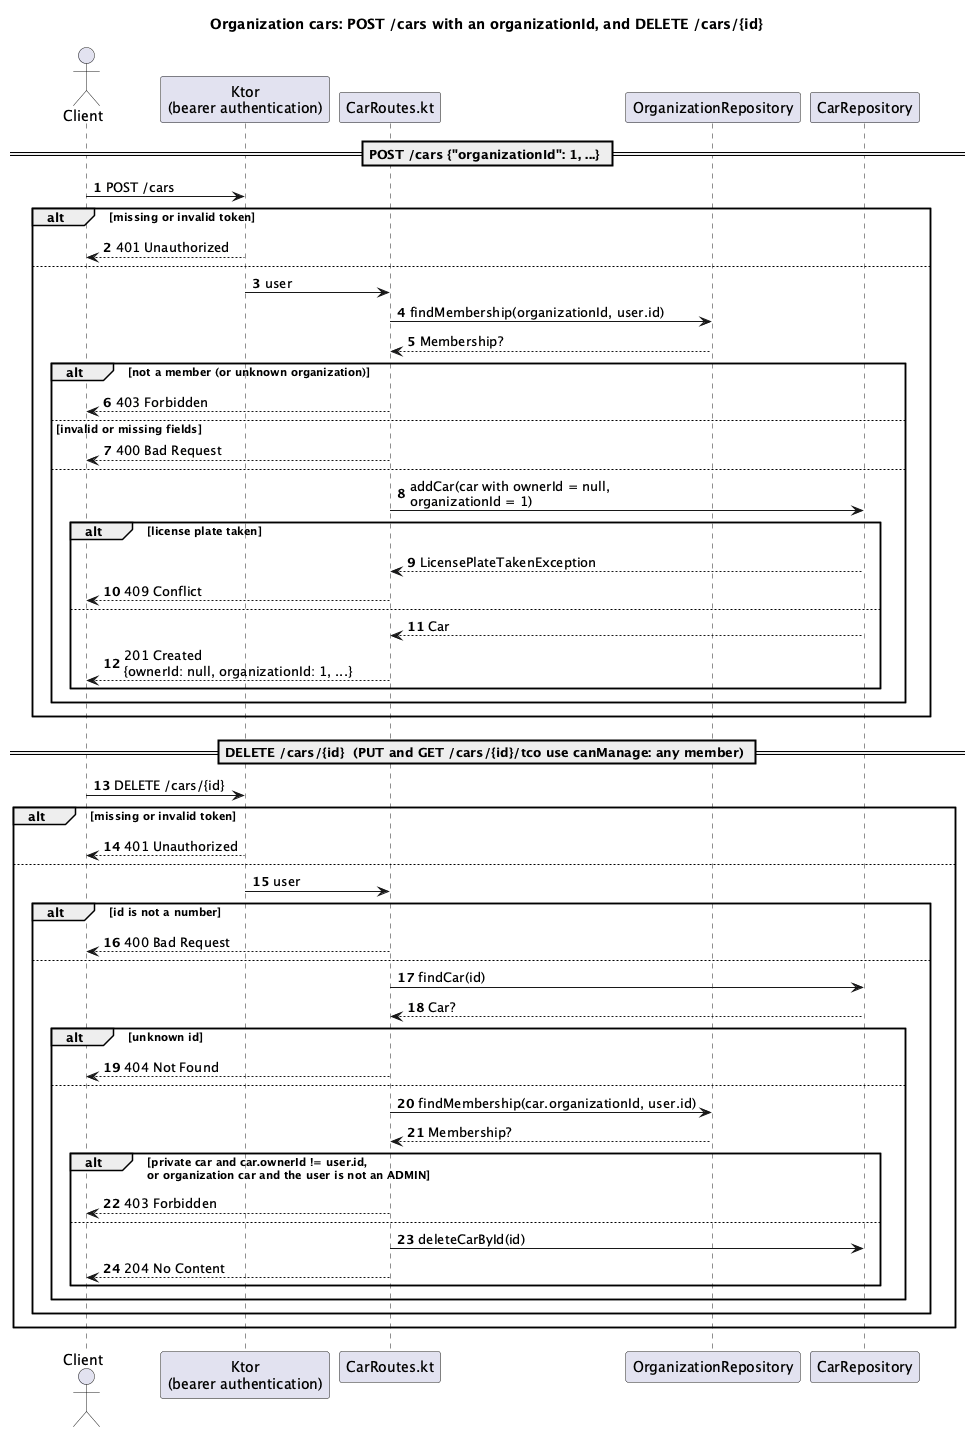

The diagram above was rendered by PlantUML. Its source (embedded in the PNG):
@startuml
title Organization cars: POST /cars with an organizationId, and DELETE /cars/{id}
autonumber

actor Client
participant "Ktor\n(bearer authentication)" as Auth
participant "CarRoutes.kt" as Route
participant "OrganizationRepository" as Orgs
participant "CarRepository" as Repo

== POST /cars {"organizationId": 1, ...} ==
Client -> Auth : POST /cars
alt missing or invalid token
  Auth --> Client : 401 Unauthorized
else
  Auth -> Route : user
  Route -> Orgs : findMembership(organizationId, user.id)
  Orgs --> Route : Membership?
  alt not a member (or unknown organization)
    Route --> Client : 403 Forbidden
  else invalid or missing fields
    Route --> Client : 400 Bad Request
  else
    Route -> Repo : addCar(car with ownerId = null,\norganizationId = 1)
    alt license plate taken
      Repo --> Route : LicensePlateTakenException
      Route --> Client : 409 Conflict
    else
      Repo --> Route : Car
      Route --> Client : 201 Created\n{ownerId: null, organizationId: 1, ...}
    end
  end
end

== DELETE /cars/{id}  (PUT and GET /cars/{id}/tco use canManage: any member) ==
Client -> Auth : DELETE /cars/{id}
alt missing or invalid token
  Auth --> Client : 401 Unauthorized
else
  Auth -> Route : user
  alt id is not a number
    Route --> Client : 400 Bad Request
  else
    Route -> Repo : findCar(id)
    Repo --> Route : Car?
    alt unknown id
      Route --> Client : 404 Not Found
    else
      Route -> Orgs : findMembership(car.organizationId, user.id)
      Orgs --> Route : Membership?
      alt private car and car.ownerId != user.id,\nor organization car and the user is not an ADMIN
        Route --> Client : 403 Forbidden
      else
        Route -> Repo : deleteCarById(id)
        Route --> Client : 204 No Content
      end
    end
  end
end

@enduml